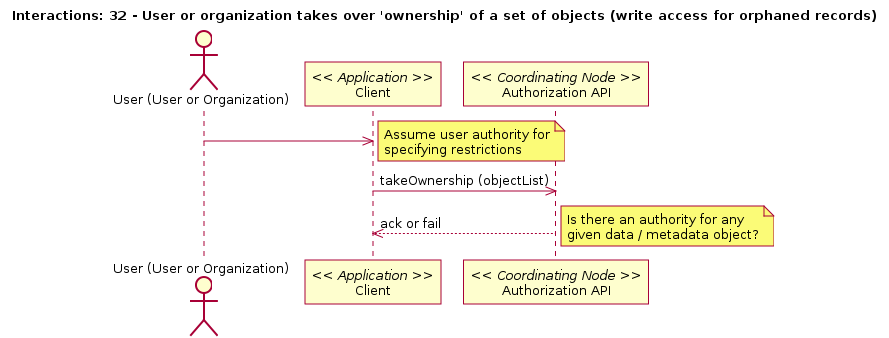

The diagram above was rendered by PlantUML. Its source (embedded in the PNG):
@startuml
title Interactions: 32 - User or organization takes over 'ownership' of a set of objects (write access for orphaned records)
actor "User (User or Organization)" as user
participant "Client" as app_client << Application >>
user -> app_client
note right
participant "Authorization API" as c_authorize << Coordinating Node >>
app_client -> c_authorize: takeOwnership (objectList)
app_client <-- c_authorize: ack or fail
note right
@enduml